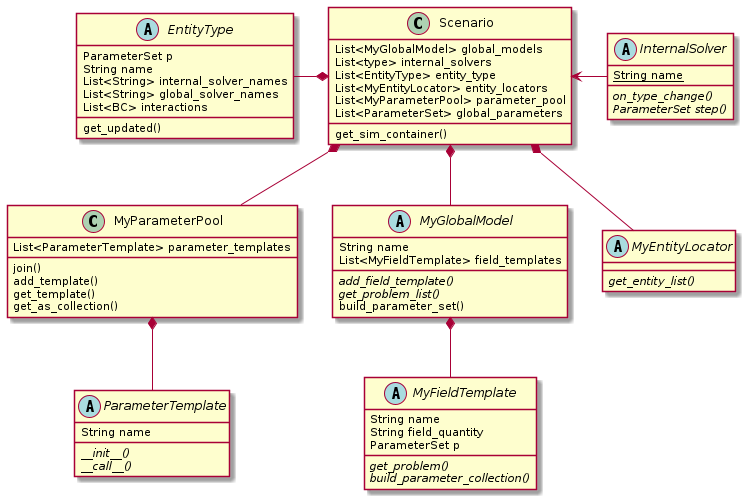

The diagram above was rendered by PlantUML. Its source (embedded in the PNG):
@startuml
    !include ../puml_src/classes.puml
    remove @unlinked


    Scenario *-- MyGlobalModel
    MyGlobalModel *-- MyFieldTemplate


    Scenario <- InternalSolver
    EntityType -* Scenario
    Scenario *-- MyEntityLocator
    Scenario *-- MyParameterPool
    MyParameterPool *-- ParameterTemplate

@enduml